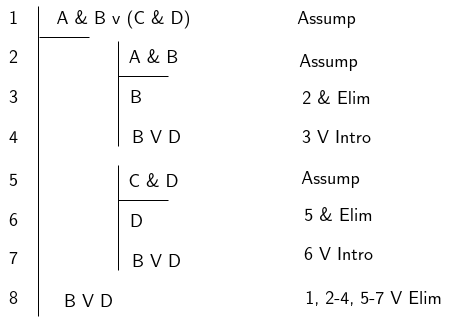

The diagram above was exported from draw.io. Its source (the exported page's mxGraphModel, read from the mxfile embedded in the PNG):
<mxGraphModel dx="1635" dy="813" grid="1" gridSize="10" guides="1" tooltips="1" connect="1" arrows="1" fold="1" page="1" pageScale="1" pageWidth="827" pageHeight="1169" math="0" shadow="0">
  <root>
    <mxCell id="1Oh_MOgGL2yYOXijf_lq-0" />
    <mxCell id="1Oh_MOgGL2yYOXijf_lq-1" parent="1Oh_MOgGL2yYOXijf_lq-0" />
    <mxCell id="1Oh_MOgGL2yYOXijf_lq-2" value="" style="endArrow=none;html=1;rounded=0;" edge="1" parent="1Oh_MOgGL2yYOXijf_lq-1">
      <mxGeometry width="50" height="50" relative="1" as="geometry">
        <mxPoint x="75" y="353" as="sourcePoint" />
        <mxPoint x="75" y="43" as="targetPoint" />
      </mxGeometry>
    </mxCell>
    <mxCell id="1Oh_MOgGL2yYOXijf_lq-3" value="" style="endArrow=none;html=1;rounded=0;" edge="1" parent="1Oh_MOgGL2yYOXijf_lq-1">
      <mxGeometry width="50" height="50" relative="1" as="geometry">
        <mxPoint x="155" y="183" as="sourcePoint" />
        <mxPoint x="155" y="78" as="targetPoint" />
      </mxGeometry>
    </mxCell>
    <mxCell id="1Oh_MOgGL2yYOXijf_lq-4" value="" style="endArrow=none;html=1;rounded=0;" edge="1" parent="1Oh_MOgGL2yYOXijf_lq-1">
      <mxGeometry width="50" height="50" relative="1" as="geometry">
        <mxPoint x="155" y="113" as="sourcePoint" />
        <mxPoint x="205" y="113" as="targetPoint" />
      </mxGeometry>
    </mxCell>
    <mxCell id="1Oh_MOgGL2yYOXijf_lq-5" value="" style="endArrow=none;html=1;rounded=0;" edge="1" parent="1Oh_MOgGL2yYOXijf_lq-1">
      <mxGeometry width="50" height="50" relative="1" as="geometry">
        <mxPoint x="76" y="74" as="sourcePoint" />
        <mxPoint x="126" y="74" as="targetPoint" />
      </mxGeometry>
    </mxCell>
    <mxCell id="1Oh_MOgGL2yYOXijf_lq-6" value="A &amp;amp; B v (C &amp;amp; D)" style="text;html=1;align=center;verticalAlign=middle;resizable=0;points=[];autosize=1;strokeColor=none;fillColor=none;fontSize=18;fontFamily=ComputerModern;" vertex="1" parent="1Oh_MOgGL2yYOXijf_lq-1">
      <mxGeometry x="85" y="40" width="150" height="30" as="geometry" />
    </mxCell>
    <mxCell id="1Oh_MOgGL2yYOXijf_lq-7" value="A &amp;amp; B" style="text;html=1;align=center;verticalAlign=middle;resizable=0;points=[];autosize=1;strokeColor=none;fillColor=none;fontSize=18;fontFamily=ComputerModern;" vertex="1" parent="1Oh_MOgGL2yYOXijf_lq-1">
      <mxGeometry x="155" y="79" width="70" height="30" as="geometry" />
    </mxCell>
    <mxCell id="1Oh_MOgGL2yYOXijf_lq-8" value="B&amp;nbsp;" style="text;html=1;align=left;verticalAlign=middle;resizable=0;points=[];autosize=1;strokeColor=none;fillColor=none;fontSize=18;fontFamily=ComputerModern;" vertex="1" parent="1Oh_MOgGL2yYOXijf_lq-1">
      <mxGeometry x="165" y="119" width="30" height="30" as="geometry" />
    </mxCell>
    <mxCell id="1Oh_MOgGL2yYOXijf_lq-9" value="B V D" style="text;html=1;align=center;verticalAlign=middle;resizable=0;points=[];autosize=1;strokeColor=none;fillColor=none;fontSize=18;fontFamily=ComputerModern;" vertex="1" parent="1Oh_MOgGL2yYOXijf_lq-1">
      <mxGeometry x="95" y="323" width="60" height="30" as="geometry" />
    </mxCell>
    <mxCell id="1Oh_MOgGL2yYOXijf_lq-10" value="1" style="text;html=1;align=center;verticalAlign=middle;resizable=0;points=[];autosize=1;strokeColor=none;fillColor=none;fontSize=18;fontFamily=ComputerModern;" vertex="1" parent="1Oh_MOgGL2yYOXijf_lq-1">
      <mxGeometry x="40" y="40" width="20" height="30" as="geometry" />
    </mxCell>
    <mxCell id="1Oh_MOgGL2yYOXijf_lq-11" value="&lt;br&gt;4" style="text;html=1;align=center;verticalAlign=middle;resizable=0;points=[];autosize=1;strokeColor=none;fillColor=none;fontSize=18;fontFamily=ComputerModern;" vertex="1" parent="1Oh_MOgGL2yYOXijf_lq-1">
      <mxGeometry x="40" y="138" width="20" height="50" as="geometry" />
    </mxCell>
    <mxCell id="1Oh_MOgGL2yYOXijf_lq-12" value="3" style="text;html=1;align=center;verticalAlign=middle;resizable=0;points=[];autosize=1;strokeColor=none;fillColor=none;fontSize=18;fontFamily=ComputerModern;" vertex="1" parent="1Oh_MOgGL2yYOXijf_lq-1">
      <mxGeometry x="40" y="119" width="20" height="30" as="geometry" />
    </mxCell>
    <mxCell id="1Oh_MOgGL2yYOXijf_lq-13" value="2" style="text;html=1;align=center;verticalAlign=middle;resizable=0;points=[];autosize=1;strokeColor=none;fillColor=none;fontSize=18;fontFamily=ComputerModern;" vertex="1" parent="1Oh_MOgGL2yYOXijf_lq-1">
      <mxGeometry x="40" y="79" width="20" height="30" as="geometry" />
    </mxCell>
    <mxCell id="1Oh_MOgGL2yYOXijf_lq-14" value="5" style="text;html=1;align=center;verticalAlign=middle;resizable=0;points=[];autosize=1;strokeColor=none;fillColor=none;fontSize=18;fontFamily=ComputerModern;" vertex="1" parent="1Oh_MOgGL2yYOXijf_lq-1">
      <mxGeometry x="40" y="202" width="20" height="30" as="geometry" />
    </mxCell>
    <mxCell id="1Oh_MOgGL2yYOXijf_lq-15" value="6" style="text;html=1;align=center;verticalAlign=middle;resizable=0;points=[];autosize=1;strokeColor=none;fillColor=none;fontSize=18;fontFamily=ComputerModern;" vertex="1" parent="1Oh_MOgGL2yYOXijf_lq-1">
      <mxGeometry x="40" y="242" width="20" height="30" as="geometry" />
    </mxCell>
    <mxCell id="1Oh_MOgGL2yYOXijf_lq-16" value="7" style="text;html=1;align=center;verticalAlign=middle;resizable=0;points=[];autosize=1;strokeColor=none;fillColor=none;fontSize=18;fontFamily=ComputerModern;" vertex="1" parent="1Oh_MOgGL2yYOXijf_lq-1">
      <mxGeometry x="40" y="280" width="20" height="30" as="geometry" />
    </mxCell>
    <mxCell id="1Oh_MOgGL2yYOXijf_lq-17" value="8" style="text;html=1;align=center;verticalAlign=middle;resizable=0;points=[];autosize=1;strokeColor=none;fillColor=none;fontSize=18;fontFamily=ComputerModern;" vertex="1" parent="1Oh_MOgGL2yYOXijf_lq-1">
      <mxGeometry x="40" y="320" width="20" height="30" as="geometry" />
    </mxCell>
    <mxCell id="1Oh_MOgGL2yYOXijf_lq-18" value="B V D" style="text;html=1;align=center;verticalAlign=middle;resizable=0;points=[];autosize=1;strokeColor=none;fillColor=none;fontSize=18;fontFamily=ComputerModern;" vertex="1" parent="1Oh_MOgGL2yYOXijf_lq-1">
      <mxGeometry x="163" y="159" width="60" height="30" as="geometry" />
    </mxCell>
    <mxCell id="1Oh_MOgGL2yYOXijf_lq-19" value="" style="endArrow=none;html=1;rounded=0;" edge="1" parent="1Oh_MOgGL2yYOXijf_lq-1">
      <mxGeometry width="50" height="50" relative="1" as="geometry">
        <mxPoint x="155" y="307" as="sourcePoint" />
        <mxPoint x="155" y="202" as="targetPoint" />
      </mxGeometry>
    </mxCell>
    <mxCell id="1Oh_MOgGL2yYOXijf_lq-20" value="" style="endArrow=none;html=1;rounded=0;" edge="1" parent="1Oh_MOgGL2yYOXijf_lq-1">
      <mxGeometry width="50" height="50" relative="1" as="geometry">
        <mxPoint x="155" y="237" as="sourcePoint" />
        <mxPoint x="205" y="237" as="targetPoint" />
      </mxGeometry>
    </mxCell>
    <mxCell id="1Oh_MOgGL2yYOXijf_lq-21" value="C &amp;amp; D" style="text;html=1;align=center;verticalAlign=middle;resizable=0;points=[];autosize=1;strokeColor=none;fillColor=none;fontSize=18;fontFamily=ComputerModern;" vertex="1" parent="1Oh_MOgGL2yYOXijf_lq-1">
      <mxGeometry x="155" y="203" width="70" height="30" as="geometry" />
    </mxCell>
    <mxCell id="1Oh_MOgGL2yYOXijf_lq-22" value="D" style="text;html=1;align=left;verticalAlign=middle;resizable=0;points=[];autosize=1;strokeColor=none;fillColor=none;fontSize=18;fontFamily=ComputerModern;" vertex="1" parent="1Oh_MOgGL2yYOXijf_lq-1">
      <mxGeometry x="165" y="243" width="30" height="30" as="geometry" />
    </mxCell>
    <mxCell id="1Oh_MOgGL2yYOXijf_lq-23" value="B V D" style="text;html=1;align=center;verticalAlign=middle;resizable=0;points=[];autosize=1;strokeColor=none;fillColor=none;fontSize=18;fontFamily=ComputerModern;" vertex="1" parent="1Oh_MOgGL2yYOXijf_lq-1">
      <mxGeometry x="163" y="283" width="60" height="30" as="geometry" />
    </mxCell>
    <mxCell id="1Oh_MOgGL2yYOXijf_lq-24" value="Assump" style="text;html=1;align=center;verticalAlign=middle;resizable=0;points=[];autosize=1;strokeColor=none;fillColor=none;fontSize=18;fontFamily=ComputerModern;fontSource=http%3A%2F%2Fmirrors.ctan.org%2Ffonts%2Fcm-unicode%2Ffonts%2Fotf%2Fcmunss.otf;" vertex="1" parent="1Oh_MOgGL2yYOXijf_lq-1">
      <mxGeometry x="328" y="40" width="70" height="30" as="geometry" />
    </mxCell>
    <mxCell id="1Oh_MOgGL2yYOXijf_lq-25" value="Assump" style="text;html=1;align=center;verticalAlign=middle;resizable=0;points=[];autosize=1;strokeColor=none;fillColor=none;fontSize=18;fontFamily=ComputerModern;fontSource=http%3A%2F%2Fmirrors.ctan.org%2Ffonts%2Fcm-unicode%2Ffonts%2Fotf%2Fcmunss.otf;" vertex="1" parent="1Oh_MOgGL2yYOXijf_lq-1">
      <mxGeometry x="330" y="83" width="70" height="30" as="geometry" />
    </mxCell>
    <mxCell id="1Oh_MOgGL2yYOXijf_lq-26" value="2 &amp;amp; Elim" style="text;html=1;align=center;verticalAlign=middle;resizable=0;points=[];autosize=1;strokeColor=none;fillColor=none;fontSize=18;fontFamily=ComputerModern;fontSource=http%3A%2F%2Fmirrors.ctan.org%2Ffonts%2Fcm-unicode%2Ffonts%2Fotf%2Fcmunss.otf;" vertex="1" parent="1Oh_MOgGL2yYOXijf_lq-1">
      <mxGeometry x="333" y="120" width="80" height="30" as="geometry" />
    </mxCell>
    <mxCell id="1Oh_MOgGL2yYOXijf_lq-27" value="3 V Intro" style="text;html=1;align=center;verticalAlign=middle;resizable=0;points=[];autosize=1;strokeColor=none;fillColor=none;fontSize=18;fontFamily=ComputerModern;fontSource=http%3A%2F%2Fmirrors.ctan.org%2Ffonts%2Fcm-unicode%2Ffonts%2Fotf%2Fcmunss.otf;" vertex="1" parent="1Oh_MOgGL2yYOXijf_lq-1">
      <mxGeometry x="333" y="159" width="80" height="30" as="geometry" />
    </mxCell>
    <mxCell id="1Oh_MOgGL2yYOXijf_lq-28" value="Assump" style="text;html=1;align=center;verticalAlign=middle;resizable=0;points=[];autosize=1;strokeColor=none;fillColor=none;fontSize=18;fontFamily=ComputerModern;fontSource=http%3A%2F%2Fmirrors.ctan.org%2Ffonts%2Fcm-unicode%2Ffonts%2Fotf%2Fcmunss.otf;" vertex="1" parent="1Oh_MOgGL2yYOXijf_lq-1">
      <mxGeometry x="331.5" y="200" width="70" height="30" as="geometry" />
    </mxCell>
    <mxCell id="1Oh_MOgGL2yYOXijf_lq-29" value="5 &amp;amp; Elim" style="text;html=1;align=center;verticalAlign=middle;resizable=0;points=[];autosize=1;strokeColor=none;fillColor=none;fontSize=18;fontFamily=ComputerModern;fontSource=http%3A%2F%2Fmirrors.ctan.org%2Ffonts%2Fcm-unicode%2Ffonts%2Fotf%2Fcmunss.otf;" vertex="1" parent="1Oh_MOgGL2yYOXijf_lq-1">
      <mxGeometry x="334.5" y="237" width="80" height="30" as="geometry" />
    </mxCell>
    <mxCell id="1Oh_MOgGL2yYOXijf_lq-30" value="6 V Intro" style="text;html=1;align=center;verticalAlign=middle;resizable=0;points=[];autosize=1;strokeColor=none;fillColor=none;fontSize=18;fontFamily=ComputerModern;fontSource=http%3A%2F%2Fmirrors.ctan.org%2Ffonts%2Fcm-unicode%2Ffonts%2Fotf%2Fcmunss.otf;" vertex="1" parent="1Oh_MOgGL2yYOXijf_lq-1">
      <mxGeometry x="334.5" y="276" width="80" height="30" as="geometry" />
    </mxCell>
    <mxCell id="1Oh_MOgGL2yYOXijf_lq-31" value="1, 2-4, 5-7 V Elim" style="text;html=1;align=center;verticalAlign=middle;resizable=0;points=[];autosize=1;strokeColor=none;fillColor=none;fontSize=18;fontFamily=ComputerModern;fontSource=http%3A%2F%2Fmirrors.ctan.org%2Ffonts%2Fcm-unicode%2Ffonts%2Fotf%2Fcmunss.otf;" vertex="1" parent="1Oh_MOgGL2yYOXijf_lq-1">
      <mxGeometry x="335" y="320" width="150" height="30" as="geometry" />
    </mxCell>
  </root>
</mxGraphModel>